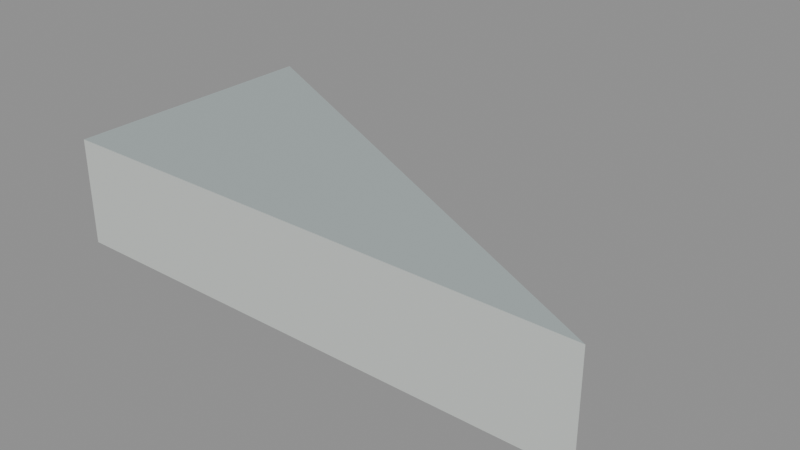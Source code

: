 # Source: floor_tri_0_3_7.blend  (saved by Blender 5.2.45; exported with 4.5.12 LTS)
import bpy
from mathutils import Matrix  # noqa: F401  (used for matrix-valued properties, if any)

bpy.ops.wm.read_factory_settings(use_empty=True)
scene = bpy.context.scene
scene.name = 'floor_tri_0_3_7'

# ---- materials (node trees are filled in below, after node groups)
mat_paint_surface = bpy.data.materials.new('Paint_Surface')
mat_paint_surface.diffuse_color = (0.48, 0.55, 0.55, 1.0)
mat_paint_fascia = bpy.data.materials.new('Paint_Fascia')
mat_paint_fascia.diffuse_color = (0.74, 0.78, 0.75, 1.0)
mat_paint_underside = bpy.data.materials.new('Paint_Underside')
mat_paint_underside.diffuse_color = (0.74, 0.78, 0.75, 1.0)

# ---- material node trees
mat_paint_surface.use_nodes = True; mat_paint_surface.node_tree.nodes.clear()
_N = mat_paint_surface.node_tree.nodes; _L = mat_paint_surface.node_tree.links
n0 = _N.new('ShaderNodeBsdfPrincipled'); n0.name = 'Principled BSDF'; n0.location = (-200, 100)
n0.inputs[0].default_value = (0.48, 0.55, 0.55, 1.0)
n0.inputs[1].default_value = 0.25
n0.inputs[2].default_value = 0.48
n0.inputs[10].default_value = 0.005
n1 = _N.new('ShaderNodeOutputMaterial'); n1.name = 'Material Output'; n1.location = (200, 100)
_L.new(n0.outputs[0], n1.inputs[0])
n1.is_active_output = True
mat_paint_fascia.use_nodes = True; mat_paint_fascia.node_tree.nodes.clear()
_N = mat_paint_fascia.node_tree.nodes; _L = mat_paint_fascia.node_tree.links
n0 = _N.new('ShaderNodeBsdfPrincipled'); n0.name = 'Principled BSDF'; n0.location = (-200, 100)
n0.inputs[0].default_value = (0.74, 0.78, 0.75, 1.0)
n0.inputs[1].default_value = 0.25
n0.inputs[2].default_value = 0.48
n0.inputs[10].default_value = 0.005
n1 = _N.new('ShaderNodeOutputMaterial'); n1.name = 'Material Output'; n1.location = (200, 100)
_L.new(n0.outputs[0], n1.inputs[0])
n1.is_active_output = True
mat_paint_underside.use_nodes = True; mat_paint_underside.node_tree.nodes.clear()
_N = mat_paint_underside.node_tree.nodes; _L = mat_paint_underside.node_tree.links
n0 = _N.new('ShaderNodeBsdfPrincipled'); n0.name = 'Principled BSDF'; n0.location = (-200, 100)
n0.inputs[0].default_value = (0.74, 0.78, 0.75, 1.0)
n0.inputs[1].default_value = 0.25
n0.inputs[2].default_value = 0.48
n0.inputs[10].default_value = 0.005
n1 = _N.new('ShaderNodeOutputMaterial'); n1.name = 'Material Output'; n1.location = (200, 100)
_L.new(n0.outputs[0], n1.inputs[0])
n1.is_active_output = True

# ---- meshes
me_floor_tri_0_3_7 = bpy.data.meshes.new('floor_tri_0_3_7')
me_floor_tri_0_3_7.from_pydata([(0.0, 0.0, -0.1), (0.5, -0.25, -0.1), (0.0, -0.25, -0.1), (0.0, 0.0, 0.0), (0.5, -0.25, 0.0), (0.0, -0.25, 0.0)], [], [(0, 1, 2), (5, 4, 3), (0, 3, 4, 1), (1, 4, 5, 2), (2, 5, 3, 0)])
me_floor_tri_0_3_7.polygons.foreach_set('material_index', [2, 0, 1, 1, 1])
_uv = me_floor_tri_0_3_7.uv_layers.new(name='UVMap')
_uv.uv.foreach_set('vector', [0.0, 0.0, 0.5, -0.25, 0.0, -0.25, 0.0, -0.25, 0.5, -0.25, 0.0, 0.0, 0.0, -0.1, 0.0, 0.0, 0.5, 0.0, 0.5, -0.1, 0.5, -0.1, 0.5, 0.0, 0.0, 0.0, 0.0, -0.1, -0.25, -0.1, -0.25, 0.0, 0.0, 0.0, 0.0, -0.1])
me_floor_tri_0_3_7.materials.append(mat_paint_surface)
me_floor_tri_0_3_7.materials.append(mat_paint_fascia)
me_floor_tri_0_3_7.materials.append(mat_paint_underside)
me_floor_tri_0_3_7.update()

# ---- objects
ob_floor_tri_0_3_7 = bpy.data.objects.new('floor_tri_0_3_7', me_floor_tri_0_3_7)

# ---- transforms, parenting, visibility, modifiers, constraints
ob_floor_tri_0_3_7.location = (0.0, 0.0, 0.0)

# ---- collection membership
scene.collection.objects.link(ob_floor_tri_0_3_7)

# ---- scene / render settings (as saved in the file)
scene.frame_start = 1; scene.frame_end = 250; scene.frame_set(1)
scene.render.engine = 'BLENDER_EEVEE_NEXT'
scene.render.image_settings.exr_codec = 'NONE'
scene.render.use_bake_clear = False
scene.render.bake_margin = 0
scene.render.bake_bias = 0.0
scene.render.bake_samples = 0
scene.render.simplify_subdivision_render = 0
scene.render.simplify_child_particles_render = 0.0
scene.render.compositor_device = 'GPU'
scene.eevee.use_volume_custom_range = False
scene.eevee.gtao_distance = 0.0
scene.eevee.use_fast_gi = False
scene.eevee.fast_gi_thickness_near = 0.1
scene.eevee.fast_gi_thickness_far = 0.0
scene.eevee.ray_tracing_options.screen_trace_thickness = 0.1
bpy.context.view_layer.update()

# ---- added for rendering (the .blend has no active camera and no usable light): camera, sun + grey world if the file has none
cam_auto = bpy.data.cameras.new('AutoCamera')
cam_auto.lens = 50.0
cam_auto.sensor_width = 36.0
cam_auto.clip_end = 1000.0
ob_auto_camera = bpy.data.objects.new('AutoCamera', cam_auto)
scene.collection.objects.link(ob_auto_camera)
ob_auto_camera.location = (0.775427, -0.755512, 0.370341)
ob_auto_camera.rotation_euler = (1.09748, -7.21219e-08, 0.694738)
scene.camera = ob_auto_camera
light_auto_sun = bpy.data.lights.new('AutoSun', 'SUN')
light_auto_sun.energy = 3.0
light_auto_sun.angle = 0.0523599
ob_auto_sun = bpy.data.objects.new('AutoSun', light_auto_sun)
scene.collection.objects.link(ob_auto_sun)
ob_auto_sun.rotation_euler = (0.872665, 0.174533, 0.523599)
if scene.world is None:
    world_auto = bpy.data.worlds.new('AutoWorld')
    world_auto.color = (0.3, 0.3, 0.3)
    scene.world = world_auto
bpy.context.view_layer.update()
